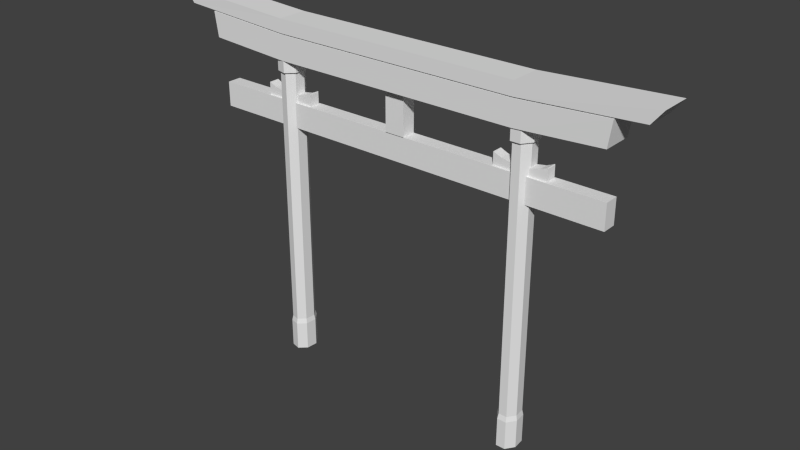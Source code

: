 # Source: torri_gate.blend  (saved by Blender 2.69.0; exported with 4.5.12 LTS)
import bpy
from mathutils import Matrix  # noqa: F401  (used for matrix-valued properties, if any)

bpy.ops.wm.read_factory_settings(use_empty=True)
scene = bpy.context.scene
scene.name = 'Scene'

# ---- collections
col_collection_1 = bpy.data.collections.new('Collection 1'); scene.collection.children.link(col_collection_1)

# ---- world
world_world = bpy.data.worlds.new('World'); scene.world = world_world
world_world.color = (0.05088, 0.05088, 0.05088)
world_world.use_sun_shadow = False
world_world.sun_shadow_jitter_overblur = 0.0
world_world.cycles.sampling_method = 'MANUAL'
world_world.cycles.sample_map_resolution = 256

# ---- meshes
me_cylinder = bpy.data.meshes.new('Cylinder')
me_cylinder.from_pydata([(-5.364, 0.5642, 0.04128), (-5.364, 0.5642, 1.318), (-5.095, 0.1908, 0.04128), (-5.095, 0.1908, 1.318), (-5.137, -0.3088, 0.04128), (-5.137, -0.3088, 1.318), (-5.462, -0.6041, 0.04128), (-5.462, -0.6041, 1.318), (-5.855, -0.4996, 0.04128), (-5.855, -0.4996, 1.318), (-5.992, -0.3088, 0.04128), (-5.992, -0.3088, 1.318), (-6.034, 0.1908, 0.04128), (-6.034, 0.1908, 1.318), (-5.766, 0.5642, 0.04128), (-5.766, 0.5642, 1.318), (-5.383, 0.5112, 1.544), (-5.139, 0.1729, 1.544), (-5.177, -0.2798, 1.544), (-5.472, -0.5473, 1.544), (-5.828, -0.4527, 1.544), (-5.952, -0.2798, 1.544), (-5.99, 0.1729, 1.544), (-5.747, 0.5112, 1.544), (-5.383, 0.5112, 13.05), (-5.139, 0.1729, 13.05), (-5.177, -0.2798, 13.05), (-5.472, -0.5473, 13.05), (-5.828, -0.4527, 13.05), (-5.952, -0.2798, 13.05), (-5.99, 0.1729, 13.05), (-5.747, 0.5112, 13.05), (-5.349, 0.6067, 13.05), (-5.06, 0.2052, 13.05), (-5.105, -0.3321, 13.05), (-5.454, -0.6496, 13.05), (-5.877, -0.5373, 13.05), (-6.025, -0.3321, 13.05), (-6.07, 0.2052, 13.05), (-5.781, 0.6067, 13.05), (-5.349, 0.6067, 13.54), (-5.06, 0.2052, 13.54), (-5.105, -0.3321, 13.54), (-5.454, -0.6496, 13.54), (-5.877, -0.5373, 13.54), (-6.025, -0.3321, 13.54), (-6.07, 0.2052, 13.54), (-5.781, 0.6067, 13.54), (5.718, 0.6041, 0.04128), (5.718, 0.6041, 1.318), (6.043, 0.3088, 0.04128), (6.043, 0.3088, 1.318), (6.085, -0.1908, 0.04128), (6.085, -0.1908, 1.318), (5.816, -0.5642, 0.04128), (5.816, -0.5642, 1.318), (5.415, -0.5642, 0.04128), (5.415, -0.5642, 1.318), (5.146, -0.1908, 0.04128), (5.146, -0.1908, 1.318), (5.124, 0.06455, 0.04128), (5.124, 0.06455, 1.318), (5.325, 0.4996, 0.04128), (5.325, 0.4996, 1.318), (5.709, 0.5473, 1.544), (6.003, 0.2798, 1.544), (6.041, -0.1729, 1.544), (5.798, -0.5112, 1.544), (5.434, -0.5112, 1.544), (5.19, -0.1729, 1.544), (5.17, 0.05849, 1.544), (5.353, 0.4527, 1.544), (5.709, 0.5473, 13.05), (6.003, 0.2798, 13.05), (6.041, -0.1729, 13.05), (5.798, -0.5112, 13.05), (5.434, -0.5112, 13.05), (5.19, -0.1729, 13.05), (5.17, 0.05849, 13.05), (5.353, 0.4527, 13.05), (5.726, 0.6496, 13.05), (6.076, 0.3321, 13.05), (6.121, -0.2052, 13.05), (5.832, -0.6067, 13.05), (5.4, -0.6067, 13.05), (5.11, -0.2052, 13.05), (5.087, 0.06942, 13.05), (5.303, 0.5373, 13.05), (5.726, 0.6496, 13.54), (6.076, 0.3321, 13.54), (6.121, -0.2052, 13.54), (5.832, -0.6067, 13.54), (5.4, -0.6067, 13.54), (5.11, -0.2052, 13.54), (5.087, 0.06942, 13.54), (5.303, 0.5373, 13.54), (-9.168, -0.3105, 10.67), (-9.168, 0.3105, 10.67), (9.154, 0.3105, 10.67), (9.154, -0.3105, 10.67), (-9.168, -0.3105, 11.75), (-9.168, 0.3105, 11.75), (9.154, 0.3105, 11.75), (9.154, -0.3105, 11.75), (-9.168, -0.6641, 13.78), (-9.168, 0.6641, 13.78), (9.154, 0.6641, 13.78), (9.154, -0.6641, 13.78), (-9.324, -0.6754, 14.86), (-9.324, 0.6754, 14.86), (9.31, 0.6754, 14.86), (9.31, -0.6754, 14.86), (-5.503, 0.6641, 14.63), (-1.839, 0.6641, 14.63), (1.826, 0.6641, 14.63), (5.49, 0.6641, 14.63), (5.49, 0.6641, 13.56), (1.826, 0.6641, 13.56), (-1.839, 0.6641, 13.56), (-5.503, 0.6641, 13.56), (5.49, -0.6641, 14.63), (1.826, -0.6641, 14.63), (-1.839, -0.6641, 14.63), (-5.503, -0.6641, 14.63), (-5.503, -0.6641, 13.56), (-1.839, -0.6641, 13.56), (1.826, -0.6641, 13.56), (5.49, -0.6641, 13.56), (-10.56, -0.6641, 14.98), (-10.56, 0.6641, 14.98), (10.55, 0.6641, 14.98), (10.55, -0.6641, 14.98), (-11.02, -0.6754, 15.58), (-11.02, 0.6754, 15.58), (11.03, 0.6754, 15.58), (11.03, -0.6754, 15.58), (-5.503, 0.6641, 15.28), (-1.839, 0.6641, 15.28), (1.826, 0.6641, 15.28), (5.49, 0.6641, 15.28), (5.49, 0.6641, 14.68), (1.826, 0.6641, 14.68), (-1.839, 0.6641, 14.68), (-5.503, 0.6641, 14.68), (5.49, -0.6641, 15.28), (1.826, -0.6641, 15.28), (-1.839, -0.6641, 15.28), (-5.503, -0.6641, 15.28), (-5.503, -0.6641, 14.68), (-1.839, -0.6641, 14.68), (1.826, -0.6641, 14.68), (5.49, -0.6641, 14.68), (-0.4382, -0.3105, 13.55), (-0.4382, 0.3105, 13.55), (-0.4382, 0.3105, 11.73), (4.472, -0.2253, 11.73), (0.425, -0.3105, 13.55), (6.759, -0.2253, 11.73), (6.759, -0.2253, 12.26), (0.425, -0.3105, 11.73), (4.472, 0.2253, 11.73), (4.472, 0.2253, 12.28), (-0.4382, -0.3105, 11.73), (0.425, 0.3105, 13.55), (0.425, 0.3105, 11.73), (4.472, -0.2253, 12.28), (6.759, 0.2253, 12.26), (6.759, 0.2253, 11.73), (6.586, -0.2253, 11.73), (6.414, -0.2253, 11.73), (4.817, -0.2253, 11.73), (4.645, -0.2253, 11.73), (6.586, 0.2253, 11.73), (6.414, 0.2253, 11.73), (4.817, 0.2253, 11.73), (4.645, 0.2253, 11.73), (6.586, 0.2253, 12.21), (6.414, 0.2253, 12.14), (4.817, 0.2253, 12.14), (4.645, 0.2253, 12.21), (4.645, -0.2253, 12.21), (4.817, -0.2253, 12.14), (6.414, -0.2253, 12.14), (6.586, -0.2253, 12.21), (5.216, -0.2253, 11.73), (5.615, -0.2253, 11.73), (6.015, -0.2253, 11.73), (5.216, 0.2253, 11.73), (5.615, 0.2253, 11.73), (6.015, 0.2253, 11.73), (5.216, 0.2253, 12.07), (5.615, 0.2253, 12.04), (6.015, 0.2253, 12.07), (6.015, -0.2253, 12.07), (5.615, -0.2253, 12.04), (5.216, -0.2253, 12.07), (6.749, -0.2253, 11.73), (6.749, -0.2253, 12.28), (6.749, 0.2253, 11.73), (6.749, 0.2253, 12.28), (6.734, -0.2253, 11.73), (6.734, -0.2253, 12.28), (6.734, 0.2253, 11.73), (6.734, 0.2253, 12.28), (4.485, -0.2253, 11.73), (4.485, 0.2253, 11.73), (4.485, 0.2253, 12.28), (4.485, -0.2253, 12.28), (4.495, -0.2253, 11.73), (4.495, 0.2253, 11.73), (4.495, 0.2253, 12.28), (4.495, -0.2253, 12.28), (-6.728, -0.2253, 11.73), (-4.44, -0.2253, 11.73), (-4.44, -0.2253, 12.26), (-6.728, 0.2253, 11.73), (-6.728, 0.2253, 12.28), (-6.728, -0.2253, 12.28), (-4.44, 0.2253, 12.26), (-4.44, 0.2253, 11.73), (-4.613, -0.2253, 11.73), (-4.786, -0.2253, 11.73), (-6.382, -0.2253, 11.73), (-6.555, -0.2253, 11.73), (-4.613, 0.2253, 11.73), (-4.786, 0.2253, 11.73), (-6.382, 0.2253, 11.73), (-6.555, 0.2253, 11.73), (-4.613, 0.2253, 12.21), (-4.786, 0.2253, 12.14), (-6.382, 0.2253, 12.14), (-6.555, 0.2253, 12.21), (-6.555, -0.2253, 12.21), (-6.382, -0.2253, 12.14), (-4.786, -0.2253, 12.14), (-4.613, -0.2253, 12.21), (-5.983, -0.2253, 11.73), (-5.584, -0.2253, 11.73), (-5.185, -0.2253, 11.73), (-5.983, 0.2253, 11.73), (-5.584, 0.2253, 11.73), (-5.185, 0.2253, 11.73), (-5.983, 0.2253, 12.07), (-5.584, 0.2253, 12.04), (-5.185, 0.2253, 12.07), (-5.185, -0.2253, 12.07), (-5.584, -0.2253, 12.04), (-5.983, -0.2253, 12.07), (-4.451, -0.2253, 11.73), (-4.451, -0.2253, 12.28), (-4.451, 0.2253, 11.73), (-4.451, 0.2253, 12.28), (-4.466, -0.2253, 11.73), (-4.466, -0.2253, 12.28), (-4.466, 0.2253, 11.73), (-4.466, 0.2253, 12.28), (-6.714, -0.2253, 11.73), (-6.714, 0.2253, 11.73), (-6.714, 0.2253, 12.28), (-6.714, -0.2253, 12.28), (-6.704, -0.2253, 11.73), (-6.704, 0.2253, 11.73), (-6.704, 0.2253, 12.28), (-6.704, -0.2253, 12.28)], [], [(3, 5, 4, 2), (5, 7, 6, 4), (7, 9, 8, 6), (11, 13, 12, 10), (9, 11, 10, 8), (13, 15, 14, 12), (13, 11, 21, 22), (22, 23, 15, 13), (7, 19, 20, 9), (14, 0, 2, 4, 6, 8, 10, 12), (22, 30, 31, 23), (16, 17, 3, 1), (23, 16, 1, 15), (3, 17, 18, 5), (9, 20, 21, 11), (18, 19, 7, 5), (17, 25, 26, 18), (20, 28, 29, 21), (26, 34, 35, 27), (18, 26, 27, 19), (21, 29, 30, 22), (16, 24, 25, 17), (19, 27, 28, 20), (31, 30, 38, 39), (16, 23, 31, 24), (25, 24, 32, 33), (35, 43, 44, 36), (31, 39, 32, 24), (25, 33, 34, 26), (47, 40, 32, 39), (29, 37, 38, 30), (28, 36, 37, 29), (35, 36, 28, 27), (49, 51, 50, 48), (40, 47, 46, 45, 44, 43, 42, 41), (33, 41, 42, 34), (37, 36, 44, 45), (32, 40, 41, 33), (38, 46, 47, 39), (34, 42, 43, 35), (45, 46, 38, 37), (55, 53, 66, 67), (51, 53, 52, 50), (53, 55, 54, 52), (55, 57, 56, 54), (57, 59, 58, 56), (61, 63, 62, 60), (59, 61, 60, 58), (63, 49, 48, 62), (61, 59, 69, 70), (63, 61, 70, 71), (48, 50, 52, 54, 56, 58, 60, 62), (67, 75, 76, 68), (51, 49, 64, 65), (57, 68, 69, 59), (49, 63, 71, 64), (65, 66, 53, 51), (68, 76, 77, 69), (67, 68, 57, 55), (64, 71, 79, 72), (76, 75, 83, 84), (65, 73, 74, 66), (64, 72, 73, 65), (66, 74, 75, 67), (70, 78, 79, 71), (69, 77, 78, 70), (78, 86, 87, 79), (72, 80, 81, 73), (74, 82, 83, 75), (76, 84, 85, 77), (78, 77, 85, 86), (72, 79, 87, 80), (87, 95, 88, 80), (73, 81, 82, 74), (81, 89, 90, 82), (89, 88, 95, 94, 93, 92, 91, 90), (84, 92, 93, 85), (86, 94, 95, 87), (90, 91, 83, 82), (80, 88, 89, 81), (83, 91, 92, 84), (86, 85, 93, 94), (100, 101, 97, 96), (101, 102, 98, 97), (102, 103, 99, 98), (103, 100, 96, 99), (96, 97, 98, 99), (103, 102, 101, 100), (108, 109, 105, 104), (115, 110, 106, 116), (110, 111, 107, 106), (123, 108, 104, 124), (127, 116, 106, 107), (123, 112, 109, 108), (109, 112, 119, 105), (112, 113, 118, 119), (113, 114, 117, 118), (114, 115, 116, 117), (111, 120, 127, 107), (120, 121, 126, 127), (121, 122, 125, 126), (122, 123, 124, 125), (104, 105, 119, 124), (124, 119, 118, 125), (125, 118, 117, 126), (126, 117, 116, 127), (111, 110, 115, 120), (120, 115, 114, 121), (121, 114, 113, 122), (122, 113, 112, 123), (132, 133, 129, 128), (139, 134, 130, 140), (134, 135, 131, 130), (147, 132, 128, 148), (151, 140, 130, 131), (147, 136, 133, 132), (133, 136, 143, 129), (136, 137, 142, 143), (137, 138, 141, 142), (138, 139, 140, 141), (135, 144, 151, 131), (144, 145, 150, 151), (145, 146, 149, 150), (146, 147, 148, 149), (128, 129, 143, 148), (148, 143, 142, 149), (149, 142, 141, 150), (150, 141, 140, 151), (135, 134, 139, 144), (144, 139, 138, 145), (145, 138, 137, 146), (146, 137, 136, 147), (168, 183, 182, 169), (200, 201, 183, 168), (157, 167, 166, 158), (165, 161, 160, 155), (204, 207, 165, 155), (205, 204, 155, 160), (206, 205, 160, 161), (207, 206, 161, 165), (156, 163, 153, 152), (163, 164, 154, 153), (164, 159, 162, 154), (159, 156, 152, 162), (152, 153, 154, 162), (159, 164, 163, 156), (184, 195, 181, 170), (170, 181, 180, 171), (202, 200, 168, 172), (172, 168, 169, 173), (187, 184, 170, 174), (174, 170, 171, 175), (203, 202, 172, 176), (176, 172, 173, 177), (190, 187, 174, 178), (178, 174, 175, 179), (201, 203, 176, 183), (183, 176, 177, 182), (195, 190, 178, 181), (181, 178, 179, 180), (169, 182, 193, 186), (186, 193, 194, 185), (185, 194, 195, 184), (173, 169, 186, 189), (189, 186, 185, 188), (188, 185, 184, 187), (177, 173, 189, 192), (192, 189, 188, 191), (191, 188, 187, 190), (182, 177, 192, 193), (193, 192, 191, 194), (194, 191, 190, 195), (157, 158, 197, 196), (167, 157, 196, 198), (166, 167, 198, 199), (158, 166, 199, 197), (196, 197, 201, 200), (198, 196, 200, 202), (199, 198, 202, 203), (197, 199, 203, 201), (208, 211, 207, 204), (209, 208, 204, 205), (210, 209, 205, 206), (211, 210, 206, 207), (171, 180, 211, 208), (175, 171, 208, 209), (179, 175, 209, 210), (180, 179, 210, 211), (220, 235, 234, 221), (252, 253, 235, 220), (213, 219, 218, 214), (217, 216, 215, 212), (256, 259, 217, 212), (257, 256, 212, 215), (258, 257, 215, 216), (259, 258, 216, 217), (236, 247, 233, 222), (222, 233, 232, 223), (254, 252, 220, 224), (224, 220, 221, 225), (239, 236, 222, 226), (226, 222, 223, 227), (255, 254, 224, 228), (228, 224, 225, 229), (242, 239, 226, 230), (230, 226, 227, 231), (253, 255, 228, 235), (235, 228, 229, 234), (247, 242, 230, 233), (233, 230, 231, 232), (221, 234, 245, 238), (238, 245, 246, 237), (237, 246, 247, 236), (225, 221, 238, 241), (241, 238, 237, 240), (240, 237, 236, 239), (229, 225, 241, 244), (244, 241, 240, 243), (243, 240, 239, 242), (234, 229, 244, 245), (245, 244, 243, 246), (246, 243, 242, 247), (213, 214, 249, 248), (219, 213, 248, 250), (218, 219, 250, 251), (214, 218, 251, 249), (248, 249, 253, 252), (250, 248, 252, 254), (251, 250, 254, 255), (249, 251, 255, 253), (260, 263, 259, 256), (261, 260, 256, 257), (262, 261, 257, 258), (263, 262, 258, 259), (223, 232, 263, 260), (227, 223, 260, 261), (231, 227, 261, 262), (232, 231, 262, 263), (14, 15, 1, 0), (1, 3, 2, 0)])
me_cylinder.use_remesh_preserve_volume = False
me_cylinder.use_remesh_preserve_attributes = False
me_cylinder.use_mirror_vertex_groups = False
me_cylinder.update()

# ---- objects
ob_cylinder = bpy.data.objects.new('Cylinder', me_cylinder)

# ---- transforms, parenting, visibility, modifiers, constraints
ob_cylinder.location = (0.0, 0.0, 0.0)
ob_cylinder.lineart.crease_threshold = 0.0

# ---- collection membership
col_collection_1.objects.link(ob_cylinder)

# ---- scene / render settings (as saved in the file)
scene.frame_start = 1; scene.frame_end = 250; scene.frame_set(1)
scene.render.engine = 'BLENDER_EEVEE_NEXT'
scene.render.image_settings.compression = 90
scene.render.resolution_percentage = 50
scene.render.dither_intensity = 0.0
scene.cycles.use_denoising = False
scene.cycles.samples = 10
scene.cycles.sampling_pattern = 'TABULATED_SOBOL'
scene.cycles.light_sampling_threshold = 0.0
scene.cycles.use_adaptive_sampling = False
scene.cycles.use_light_tree = False
scene.cycles.blur_glossy = 0.0
scene.cycles.volume_bounces = 1
scene.cycles.pixel_filter_type = 'GAUSSIAN'
scene.cycles.sample_clamp_indirect = 0.0
scene.view_settings.view_transform = 'Standard'
bpy.context.view_layer.update()

# ---- added for rendering (the .blend has no active camera and no usable light): camera, sun
cam_auto = bpy.data.cameras.new('AutoCamera')
cam_auto.lens = 50.0
cam_auto.sensor_width = 36.0
cam_auto.clip_end = 1000.0
ob_auto_camera = bpy.data.objects.new('AutoCamera', cam_auto)
scene.collection.objects.link(ob_auto_camera)
ob_auto_camera.location = (24.9989, -29.9893, 27.803)
ob_auto_camera.rotation_euler = (1.09748, -7.21219e-08, 0.694738)
scene.camera = ob_auto_camera
light_auto_sun = bpy.data.lights.new('AutoSun', 'SUN')
light_auto_sun.energy = 3.0
light_auto_sun.angle = 0.0523599
ob_auto_sun = bpy.data.objects.new('AutoSun', light_auto_sun)
scene.collection.objects.link(ob_auto_sun)
ob_auto_sun.rotation_euler = (0.872665, 0.174533, 0.523599)
bpy.context.view_layer.update()
